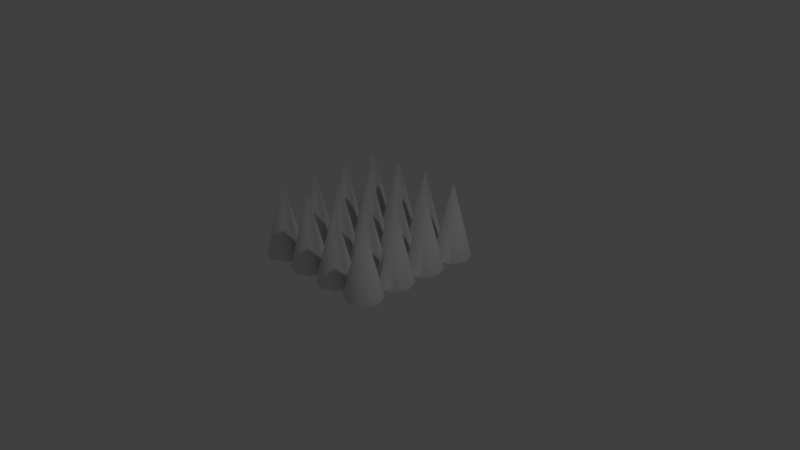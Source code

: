 # Source: SpikeBlock.blend  (saved by Blender 2.79.0; exported with 4.5.12 LTS)
import bpy
from mathutils import Matrix  # noqa: F401  (used for matrix-valued properties, if any)

bpy.ops.wm.read_factory_settings(use_empty=True)
scene = bpy.context.scene
scene.name = 'Scene'

# ---- collections
col_collection_1 = bpy.data.collections.new('Collection 1'); scene.collection.children.link(col_collection_1)

# ---- world
world_world = bpy.data.worlds.new('World'); scene.world = world_world
world_world.color = (0.05088, 0.05088, 0.05088)
world_world.use_sun_shadow = False
world_world.sun_shadow_jitter_overblur = 0.0
world_world.cycles.sampling_method = 'MANUAL'

# ---- cameras
cam_camera = bpy.data.cameras.new('Camera')
cam_camera.clip_end = 100.0
cam_camera.lens = 35.0
cam_camera.sensor_width = 32.0
cam_camera.sensor_height = 18.0
cam_camera.ortho_scale = 7.314
cam_camera.dof.focus_distance = 0.0
cam_camera.dof.aperture_fstop = 128.0

# ---- lights
light_lamp = bpy.data.lights.new('Lamp', 'POINT')
light_lamp.transmission_factor = 0.0
light_lamp.cutoff_distance = 30.0
light_lamp.energy = 100.0
light_lamp.shadow_buffer_clip_start = 1.001
light_lamp.shadow_soft_size = 0.1
light_lamp.shadow_maximum_resolution = 0.006
light_lamp.use_absolute_resolution = True

# ---- meshes
me_plane = bpy.data.meshes.new('Plane')
me_plane.from_pydata([(1.49e-08, 0.25, -8.196e-08), (0.25, 0.0, -8.196e-08), (0.5, 0.25, -8.196e-08), (0.25, 0.5, -8.196e-08), (0.25, 0.25, 1.0), (0.4272, 0.07281, -8.196e-08), (0.4272, 0.4272, -8.196e-08), (0.07281, 0.4272, -8.196e-08), (0.07281, 0.07281, -8.196e-08), (0.75, 0.0, -8.196e-08), (1.0, 0.25, -8.196e-08), (0.75, 0.25, 1.0), (0.9272, 0.07281, -8.196e-08), (0.9272, 0.4272, -8.196e-08), (0.5728, 0.4272, -8.196e-08), (0.5728, 0.07281, -8.196e-08), (1.49e-08, 0.75, -8.196e-08), (0.5, 0.75, -8.196e-08), (0.25, 1.0, -8.196e-08), (0.25, 0.75, 1.0), (0.4272, 0.5728, -8.196e-08), (0.4272, 0.9272, -8.196e-08), (0.07281, 0.9272, -8.196e-08), (0.07281, 0.5728, -8.196e-08), (0.75, 0.5, -8.196e-08), (1.0, 0.75, -8.196e-08), (0.75, 1.0, -8.196e-08), (0.75, 0.75, 1.0), (0.9272, 0.5728, -8.196e-08), (0.9272, 0.9272, -8.196e-08), (0.5728, 0.9272, -8.196e-08), (0.5728, 0.5728, -8.196e-08)], [], [(4, 3, 7), (4, 0, 8), (4, 1, 5), (4, 2, 6), (0, 4, 7), (1, 4, 8), (2, 4, 5), (3, 4, 6), (11, 24, 14), (11, 2, 15), (11, 9, 12), (11, 10, 13), (2, 11, 14), (9, 11, 15), (10, 11, 12), (24, 11, 13), (19, 18, 22), (19, 16, 23), (19, 3, 20), (19, 17, 21), (16, 19, 22), (3, 19, 23), (17, 19, 20), (18, 19, 21), (27, 26, 30), (27, 17, 31), (27, 24, 28), (27, 25, 29), (17, 27, 30), (24, 27, 31), (25, 27, 28), (26, 27, 29)])
me_plane.polygons.foreach_set('use_smooth', [True] * 32)
me_plane.use_remesh_preserve_volume = False
me_plane.use_remesh_preserve_attributes = False
me_plane.use_mirror_vertex_groups = False
me_plane.update()

# ---- objects
ob_plane = bpy.data.objects.new('Plane', me_plane)
ob_lamp = bpy.data.objects.new('Lamp', light_lamp)
ob_camera = bpy.data.objects.new('Camera', cam_camera)

# ---- transforms, parenting, visibility, modifiers, constraints
ob_plane.location = (0.0, 0.0, 0.0)
ob_plane.lineart.crease_threshold = 0.0
_m = ob_plane.modifiers.new('Mirror', 'MIRROR')
_m.use_axis = (True, True, False)
ob_lamp.location = (4.076, 1.005, 5.904)
ob_lamp.rotation_euler = (0.6503, 0.05522, 1.866)
ob_lamp.lock_rotations_4d = False
ob_lamp.empty_display_type = 'ARROWS'
ob_lamp.color = (0.0, 0.0, 0.0, 0.0)
ob_lamp.lineart.crease_threshold = 0.0
ob_camera.location = (7.481, -6.508, 5.344)
ob_camera.rotation_euler = (1.109, 0.0, 0.8149)
ob_camera.lock_rotations_4d = False
ob_camera.empty_display_type = 'ARROWS'
ob_camera.color = (0.0, 0.0, 0.0, 0.0)
ob_camera.display_type = 'WIRE'
ob_camera.lineart.crease_threshold = 0.0

# ---- collection membership
col_collection_1.objects.link(ob_plane)
col_collection_1.objects.link(ob_lamp)
col_collection_1.objects.link(ob_camera)

# ---- scene / render settings (as saved in the file)
scene.camera = ob_camera
scene.frame_start = 1; scene.frame_end = 250; scene.frame_set(1)
scene.render.engine = 'BLENDER_EEVEE_NEXT'
scene.render.resolution_percentage = 50
scene.render.dither_intensity = 0.0
scene.cycles.use_denoising = False
scene.cycles.samples = 128
scene.cycles.sampling_pattern = 'TABULATED_SOBOL'
scene.cycles.use_adaptive_sampling = False
scene.cycles.use_light_tree = False
scene.cycles.blur_glossy = 0.0
scene.cycles.sample_clamp_indirect = 0.0
scene.view_settings.view_transform = 'Standard'
bpy.context.view_layer.update()
